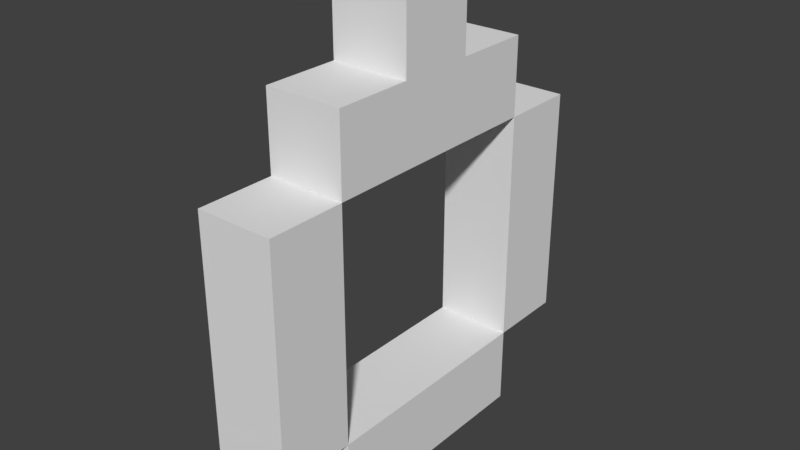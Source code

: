 # Source: GoldRing.blend  (saved by Blender 2.79.0; exported with 4.5.12 LTS)
import bpy
from mathutils import Matrix  # noqa: F401  (used for matrix-valued properties, if any)

bpy.ops.wm.read_factory_settings(use_empty=True)
scene = bpy.context.scene
scene.name = 'Scene'

# ---- collections
col_collection_1 = bpy.data.collections.new('Collection 1'); scene.collection.children.link(col_collection_1)

# ---- world
world_world = bpy.data.worlds.new('World'); scene.world = world_world
world_world.color = (0.05088, 0.05088, 0.05088)
world_world.use_sun_shadow = False
world_world.sun_shadow_jitter_overblur = 0.0
world_world.cycles.sampling_method = 'MANUAL'

# ---- meshes
me_glodring = bpy.data.meshes.new('GlodRing')
me_glodring.from_pydata([(-0.05, -0.15, -0.25), (-0.05, -0.15, -0.15), (-0.05, -0.05, -0.15), (-0.05, -0.05, -0.25), (-0.05, 0.05, -0.15), (-0.05, 0.05, -0.25), (-0.05, 0.15, -0.15), (-0.05, 0.15, -0.25), (-0.05, -0.25, -0.15), (-0.05, -0.25, -0.05), (-0.05, -0.15, -0.05), (-0.05, 0.15, -0.05), (-0.05, 0.25, -0.05), (-0.05, 0.25, -0.15), (-0.05, -0.25, 0.05), (-0.05, -0.15, 0.05), (-0.05, 0.15, 0.05), (-0.05, 0.25, 0.05), (-0.05, -0.25, 0.15), (-0.05, -0.15, 0.15), (-0.05, 0.15, 0.15), (-0.05, 0.25, 0.15), (-0.05, -0.15, 0.25), (-0.05, -0.05, 0.25), (-0.05, -0.05, 0.15), (-0.05, 0.05, 0.25), (-0.05, 0.05, 0.15), (-0.05, 0.15, 0.25), (-0.05, -0.05, 0.35), (-0.05, 0.05, 0.35), (0.05, -0.15, -0.25), (0.05, -0.05, -0.25), (0.05, -0.05, -0.15), (0.05, -0.15, -0.15), (0.05, 0.05, -0.25), (0.05, 0.05, -0.15), (0.05, 0.15, -0.25), (0.05, 0.15, -0.15), (0.05, -0.25, -0.15), (0.05, -0.15, -0.05), (0.05, -0.25, -0.05), (0.05, 0.25, -0.15), (0.05, 0.25, -0.05), (0.05, 0.15, -0.05), (0.05, -0.15, 0.05), (0.05, -0.25, 0.05), (0.05, 0.25, 0.05), (0.05, 0.15, 0.05), (0.05, -0.15, 0.15), (0.05, -0.25, 0.15), (0.05, 0.25, 0.15), (0.05, 0.15, 0.15), (0.05, -0.05, 0.15), (0.05, -0.05, 0.25), (0.05, -0.15, 0.25), (0.05, 0.05, 0.15), (0.05, 0.05, 0.25), (0.05, 0.15, 0.25), (0.05, 0.05, 0.35), (0.05, -0.05, 0.35)], [], [(0, 1, 2, 3), (3, 2, 4, 5), (5, 4, 6, 7), (8, 9, 10, 1), (6, 11, 12, 13), (9, 14, 15, 10), (11, 16, 17, 12), (14, 18, 19, 15), (16, 20, 21, 17), (19, 22, 23, 24), (24, 23, 25, 26), (26, 25, 27, 20), (23, 28, 29, 25), (30, 31, 32, 33), (31, 34, 35, 32), (34, 36, 37, 35), (38, 33, 39, 40), (37, 41, 42, 43), (40, 39, 44, 45), (43, 42, 46, 47), (45, 44, 48, 49), (47, 46, 50, 51), (48, 52, 53, 54), (52, 55, 56, 53), (55, 51, 57, 56), (53, 56, 58, 59), (0, 30, 33, 1), (8, 38, 40, 9), (6, 37, 43, 11), (9, 40, 45, 14), (11, 43, 47, 16), (14, 45, 49, 18), (16, 47, 51, 20), (19, 48, 54, 22), (23, 53, 59, 28), (7, 6, 37, 36), (1, 10, 39, 33), (13, 12, 42, 41), (10, 15, 44, 39), (12, 17, 46, 42), (15, 19, 48, 44), (17, 21, 50, 46), (20, 27, 57, 51), (25, 29, 58, 56), (0, 3, 31, 30), (3, 5, 34, 31), (5, 7, 36, 34), (8, 1, 33, 38), (6, 13, 41, 37), (19, 24, 52, 48), (24, 26, 55, 52), (26, 20, 51, 55), (1, 33, 32, 2), (2, 32, 35, 4), (4, 35, 37, 6), (18, 49, 48, 19), (20, 51, 50, 21), (22, 54, 53, 23), (25, 56, 57, 27), (28, 59, 58, 29)])
_ca = me_glodring.color_attributes.new('Col', 'BYTE_COLOR', 'CORNER')
_ca.data.foreach_set('color', [0.7231, 0.7231, 0.7231, 1.0, 0.7231, 0.7231, 0.7231, 1.0, 0.7231, 0.7231, 0.7231, 1.0, 0.7231, 0.7231, 0.7231, 1.0, 0.7231, 0.7231, 0.7231, 1.0, 0.7231, 0.7231, 0.7231, 1.0, 0.7231, 0.7231, 0.7231, 1.0, 0.7231, 0.7231, 0.7231, 1.0, 0.7231, 0.7231, 0.7231, 1.0, 0.7231, 0.7231, 0.7231, 1.0, 0.7231, 0.7231, 0.7231, 1.0, 0.7231, 0.7231, 0.7231, 1.0, 0.7231, 0.7231, 0.7231, 1.0, 0.7231, 0.7231, 0.7231, 1.0, 0.7231, 0.7231, 0.7231, 1.0, 0.7231, 0.7231, 0.7231, 1.0, 0.7231, 0.7231, 0.7231, 1.0, 0.7231, 0.7231, 0.7231, 1.0, 0.7231, 0.7231, 0.7231, 1.0, 0.7231, 0.7231, 0.7231, 1.0, 0.7231, 0.7231, 0.7231, 1.0, 0.7231, 0.7231, 0.7231, 1.0, 0.7231, 0.7231, 0.7231, 1.0, 0.7231, 0.7231, 0.7231, 1.0, 0.7231, 0.7231, 0.7231, 1.0, 0.7231, 0.7231, 0.7231, 1.0, 0.7231, 0.7231, 0.7231, 1.0, 0.7231, 0.7231, 0.7231, 1.0, 0.855, 0.855, 0.855, 1.0, 0.855, 0.855, 0.855, 1.0, 0.855, 0.855, 0.855, 1.0, 0.855, 0.855, 0.855, 1.0, 0.7231, 0.7231, 0.7231, 1.0, 0.7231, 0.7231, 0.7231, 1.0, 0.7231, 0.7231, 0.7231, 1.0, 0.7231, 0.7231, 0.7231, 1.0, 0.855, 0.855, 0.855, 1.0, 0.855, 0.855, 0.855, 1.0, 0.855, 0.855, 0.855, 1.0, 0.855, 0.855, 0.855, 1.0, 0.1845, 0.1845, 0.1845, 1.0, 0.1845, 0.1845, 0.1845, 1.0, 0.1845, 0.1845, 0.1845, 1.0, 0.1845, 0.1845, 0.1845, 1.0, 0.7231, 0.7231, 0.7231, 1.0, 0.7231, 0.7231, 0.7231, 1.0, 0.7231, 0.7231, 0.7231, 1.0, 0.7231, 0.7231, 0.7231, 1.0, 1.0, 1.0, 0.0, 1.0, 1.0, 1.0, 0.0, 1.0, 1.0, 1.0, 0.0, 1.0, 1.0, 1.0, 0.0, 1.0, 0.7231, 0.7231, 0.7231, 1.0, 0.7231, 0.7231, 0.7231, 1.0, 0.7231, 0.7231, 0.7231, 1.0, 0.7231, 0.7231, 0.7231, 1.0, 0.7231, 0.7231, 0.7231, 1.0, 0.7231, 0.7231, 0.7231, 1.0, 0.7231, 0.7231, 0.7231, 1.0, 0.7231, 0.7231, 0.7231, 1.0, 0.7231, 0.7231, 0.7231, 1.0, 0.7231, 0.7231, 0.7231, 1.0, 0.7231, 0.7231, 0.7231, 1.0, 0.7231, 0.7231, 0.7231, 1.0, 0.7231, 0.7231, 0.7231, 1.0, 0.7231, 0.7231, 0.7231, 1.0, 0.7231, 0.7231, 0.7231, 1.0, 0.7231, 0.7231, 0.7231, 1.0, 0.7231, 0.7231, 0.7231, 1.0, 0.7231, 0.7231, 0.7231, 1.0, 0.7231, 0.7231, 0.7231, 1.0, 0.7231, 0.7231, 0.7231, 1.0, 0.7231, 0.7231, 0.7231, 1.0, 0.7231, 0.7231, 0.7231, 1.0, 0.7231, 0.7231, 0.7231, 1.0, 0.7231, 0.7231, 0.7231, 1.0, 0.7231, 0.7231, 0.7231, 1.0, 0.7231, 0.7231, 0.7231, 1.0, 0.7231, 0.7231, 0.7231, 1.0, 0.7231, 0.7231, 0.7231, 1.0, 0.855, 0.855, 0.855, 1.0, 0.855, 0.855, 0.855, 1.0, 0.855, 0.855, 0.855, 1.0, 0.855, 0.855, 0.855, 1.0, 0.7231, 0.7231, 0.7231, 1.0, 0.7231, 0.7231, 0.7231, 1.0, 0.7231, 0.7231, 0.7231, 1.0, 0.7231, 0.7231, 0.7231, 1.0, 0.855, 0.855, 0.855, 1.0, 0.855, 0.855, 0.855, 1.0, 0.855, 0.855, 0.855, 1.0, 0.855, 0.855, 0.855, 1.0, 0.1845, 0.1845, 0.1845, 1.0, 0.1845, 0.1845, 0.1845, 1.0, 0.1845, 0.1845, 0.1845, 1.0, 0.1845, 0.1845, 0.1845, 1.0, 0.7231, 0.7231, 0.7231, 1.0, 0.7231, 0.7231, 0.7231, 1.0, 0.7231, 0.7231, 0.7231, 1.0, 0.7231, 0.7231, 0.7231, 1.0, 1.0, 1.0, 0.0, 1.0, 1.0, 1.0, 0.0, 1.0, 1.0, 1.0, 0.0, 1.0, 1.0, 1.0, 0.0, 1.0, 0.7231, 0.7231, 0.7231, 1.0, 0.7231, 0.7231, 0.7231, 1.0, 0.7231, 0.7231, 0.7231, 1.0, 0.7231, 0.7231, 0.7231, 1.0, 0.7231, 0.7231, 0.7231, 1.0, 0.7231, 0.7231, 0.7231, 1.0, 0.7231, 0.7231, 0.7231, 1.0, 0.7231, 0.7231, 0.7231, 1.0, 0.7231, 0.7231, 0.7231, 1.0, 0.7231, 0.7231, 0.7231, 1.0, 0.7231, 0.7231, 0.7231, 1.0, 0.7231, 0.7231, 0.7231, 1.0, 0.7231, 0.7231, 0.7231, 1.0, 0.7231, 0.7231, 0.7231, 1.0, 0.7231, 0.7231, 0.7231, 1.0, 0.7231, 0.7231, 0.7231, 1.0, 0.7231, 0.7231, 0.7231, 1.0, 0.7231, 0.7231, 0.7231, 1.0, 0.7231, 0.7231, 0.7231, 1.0, 0.7231, 0.7231, 0.7231, 1.0, 0.855, 0.855, 0.855, 1.0, 0.855, 0.855, 0.855, 1.0, 0.855, 0.855, 0.855, 1.0, 0.855, 0.855, 0.855, 1.0, 0.7231, 0.7231, 0.7231, 1.0, 0.7231, 0.7231, 0.7231, 1.0, 0.7231, 0.7231, 0.7231, 1.0, 0.7231, 0.7231, 0.7231, 1.0, 0.855, 0.855, 0.855, 1.0, 0.855, 0.855, 0.855, 1.0, 0.855, 0.855, 0.855, 1.0, 0.855, 0.855, 0.855, 1.0, 1.0, 1.0, 0.0, 1.0, 1.0, 1.0, 0.0, 1.0, 1.0, 1.0, 0.0, 1.0, 1.0, 1.0, 0.0, 1.0, 0.7231, 0.7231, 0.7231, 1.0, 0.7231, 0.7231, 0.7231, 1.0, 0.7231, 0.7231, 0.7231, 1.0, 0.7231, 0.7231, 0.7231, 1.0, 0.7231, 0.7231, 0.7231, 1.0, 0.7231, 0.7231, 0.7231, 1.0, 0.7231, 0.7231, 0.7231, 1.0, 0.7231, 0.7231, 0.7231, 1.0, 0.7231, 0.7231, 0.7231, 1.0, 0.7231, 0.7231, 0.7231, 1.0, 0.7231, 0.7231, 0.7231, 1.0, 0.7231, 0.7231, 0.7231, 1.0, 0.7231, 0.7231, 0.7231, 1.0, 0.7231, 0.7231, 0.7231, 1.0, 0.7231, 0.7231, 0.7231, 1.0, 0.7231, 0.7231, 0.7231, 1.0, 0.7231, 0.7231, 0.7231, 1.0, 0.7231, 0.7231, 0.7231, 1.0, 0.7231, 0.7231, 0.7231, 1.0, 0.7231, 0.7231, 0.7231, 1.0, 0.855, 0.855, 0.855, 1.0, 0.855, 0.855, 0.855, 1.0, 0.855, 0.855, 0.855, 1.0, 0.855, 0.855, 0.855, 1.0, 0.7231, 0.7231, 0.7231, 1.0, 0.7231, 0.7231, 0.7231, 1.0, 0.7231, 0.7231, 0.7231, 1.0, 0.7231, 0.7231, 0.7231, 1.0, 0.7231, 0.7231, 0.7231, 1.0, 0.7231, 0.7231, 0.7231, 1.0, 0.7231, 0.7231, 0.7231, 1.0, 0.7231, 0.7231, 0.7231, 1.0, 1.0, 1.0, 0.0, 1.0, 1.0, 1.0, 0.0, 1.0, 1.0, 1.0, 0.0, 1.0, 1.0, 1.0, 0.0, 1.0, 0.7231, 0.7231, 0.7231, 1.0, 0.7231, 0.7231, 0.7231, 1.0, 0.7231, 0.7231, 0.7231, 1.0, 0.7231, 0.7231, 0.7231, 1.0, 0.7231, 0.7231, 0.7231, 1.0, 0.7231, 0.7231, 0.7231, 1.0, 0.7231, 0.7231, 0.7231, 1.0, 0.7231, 0.7231, 0.7231, 1.0, 0.7231, 0.7231, 0.7231, 1.0, 0.7231, 0.7231, 0.7231, 1.0, 0.7231, 0.7231, 0.7231, 1.0, 0.7231, 0.7231, 0.7231, 1.0, 0.7231, 0.7231, 0.7231, 1.0, 0.7231, 0.7231, 0.7231, 1.0, 0.7231, 0.7231, 0.7231, 1.0, 0.7231, 0.7231, 0.7231, 1.0, 0.7231, 0.7231, 0.7231, 1.0, 0.7231, 0.7231, 0.7231, 1.0, 0.7231, 0.7231, 0.7231, 1.0, 0.7231, 0.7231, 0.7231, 1.0, 0.855, 0.855, 0.855, 1.0, 0.855, 0.855, 0.855, 1.0, 0.855, 0.855, 0.855, 1.0, 0.855, 0.855, 0.855, 1.0, 0.1845, 0.1845, 0.1845, 1.0, 0.1845, 0.1845, 0.1845, 1.0, 0.1845, 0.1845, 0.1845, 1.0, 0.1845, 0.1845, 0.1845, 1.0, 0.7231, 0.7231, 0.7231, 1.0, 0.7231, 0.7231, 0.7231, 1.0, 0.7231, 0.7231, 0.7231, 1.0, 0.7231, 0.7231, 0.7231, 1.0, 0.7231, 0.7231, 0.7231, 1.0, 0.7231, 0.7231, 0.7231, 1.0, 0.7231, 0.7231, 0.7231, 1.0, 0.7231, 0.7231, 0.7231, 1.0, 0.7231, 0.7231, 0.7231, 1.0, 0.7231, 0.7231, 0.7231, 1.0, 0.7231, 0.7231, 0.7231, 1.0, 0.7231, 0.7231, 0.7231, 1.0, 0.7231, 0.7231, 0.7231, 1.0, 0.7231, 0.7231, 0.7231, 1.0, 0.7231, 0.7231, 0.7231, 1.0, 0.7231, 0.7231, 0.7231, 1.0, 0.855, 0.855, 0.855, 1.0, 0.855, 0.855, 0.855, 1.0, 0.855, 0.855, 0.855, 1.0, 0.855, 0.855, 0.855, 1.0, 0.7231, 0.7231, 0.7231, 1.0, 0.7231, 0.7231, 0.7231, 1.0, 0.7231, 0.7231, 0.7231, 1.0, 0.7231, 0.7231, 0.7231, 1.0, 0.855, 0.855, 0.855, 1.0, 0.855, 0.855, 0.855, 1.0, 0.855, 0.855, 0.855, 1.0, 0.855, 0.855, 0.855, 1.0, 0.7231, 0.7231, 0.7231, 1.0, 0.7231, 0.7231, 0.7231, 1.0, 0.7231, 0.7231, 0.7231, 1.0, 0.7231, 0.7231, 0.7231, 1.0, 1.0, 1.0, 0.0, 1.0, 1.0, 1.0, 0.0, 1.0, 1.0, 1.0, 0.0, 1.0, 1.0, 1.0, 0.0, 1.0])
me_glodring.use_remesh_preserve_volume = False
me_glodring.use_remesh_preserve_attributes = False
me_glodring.use_mirror_vertex_groups = False
me_glodring.update()

# ---- objects
ob_glodring = bpy.data.objects.new('GlodRing', me_glodring)

# ---- transforms, parenting, visibility, modifiers, constraints
ob_glodring.location = (0.0, 0.0, 0.0)
ob_glodring.lineart.crease_threshold = 0.0

# ---- collection membership
col_collection_1.objects.link(ob_glodring)

# ---- scene / render settings (as saved in the file)
scene.frame_start = 1; scene.frame_end = 250; scene.frame_set(1)
scene.render.engine = 'BLENDER_EEVEE_NEXT'
scene.render.resolution_percentage = 50
scene.render.dither_intensity = 0.0
scene.cycles.use_denoising = False
scene.cycles.samples = 128
scene.cycles.sampling_pattern = 'TABULATED_SOBOL'
scene.cycles.use_adaptive_sampling = False
scene.cycles.use_light_tree = False
scene.cycles.blur_glossy = 0.0
scene.cycles.sample_clamp_indirect = 0.0
scene.view_settings.view_transform = 'Standard'
bpy.context.view_layer.update()

# ---- added for rendering (the .blend has no active camera and no usable light): camera, sun
cam_auto = bpy.data.cameras.new('AutoCamera')
cam_auto.lens = 50.0
cam_auto.sensor_width = 36.0
cam_auto.clip_end = 1000.0
ob_auto_camera = bpy.data.objects.new('AutoCamera', cam_auto)
scene.collection.objects.link(ob_auto_camera)
ob_auto_camera.location = (0.728523, -0.874227, 0.632818)
ob_auto_camera.rotation_euler = (1.09748, -7.21219e-08, 0.694738)
scene.camera = ob_auto_camera
light_auto_sun = bpy.data.lights.new('AutoSun', 'SUN')
light_auto_sun.energy = 3.0
light_auto_sun.angle = 0.0523599
ob_auto_sun = bpy.data.objects.new('AutoSun', light_auto_sun)
scene.collection.objects.link(ob_auto_sun)
ob_auto_sun.rotation_euler = (0.872665, 0.174533, 0.523599)
bpy.context.view_layer.update()
